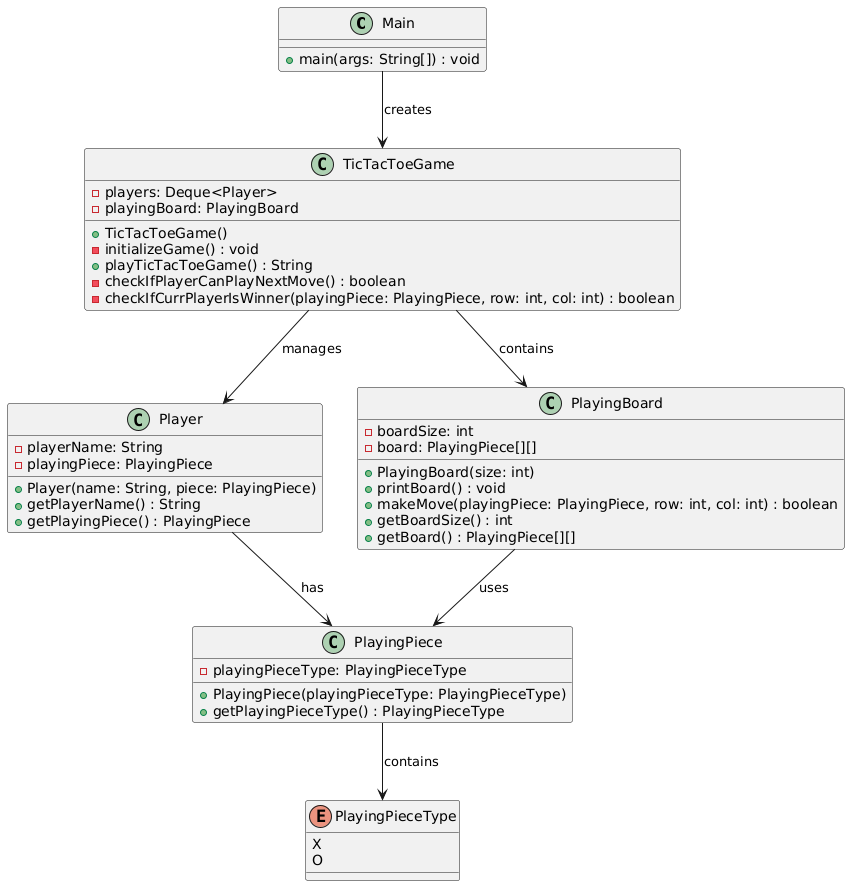

The diagram above was rendered by PlantUML. Its source (embedded in the PNG):
@startuml
class Main {
    +main(args: String[]) : void
}

class TicTacToeGame {
    -players: Deque<Player>
    -playingBoard: PlayingBoard
    +TicTacToeGame()
    -initializeGame() : void
    +playTicTacToeGame() : String
    -checkIfPlayerCanPlayNextMove() : boolean
    -checkIfCurrPlayerIsWinner(playingPiece: PlayingPiece, row: int, col: int) : boolean
}

class Player {
    -playerName: String
    -playingPiece: PlayingPiece
    +Player(name: String, piece: PlayingPiece)
    +getPlayerName() : String
    +getPlayingPiece() : PlayingPiece
}

class PlayingBoard {
    -boardSize: int
    -board: PlayingPiece[][]
    +PlayingBoard(size: int)
    +printBoard() : void
    +makeMove(playingPiece: PlayingPiece, row: int, col: int) : boolean
    +getBoardSize() : int
    +getBoard() : PlayingPiece[][]
}

class PlayingPiece {
    -playingPieceType: PlayingPieceType
    +PlayingPiece(playingPieceType: PlayingPieceType)
    +getPlayingPieceType() : PlayingPieceType
}

enum PlayingPieceType {
    X
    O
}

' Relationships
Main --> TicTacToeGame : creates
TicTacToeGame --> PlayingBoard : contains
TicTacToeGame --> Player : manages

Player --> PlayingPiece : has
PlayingBoard --> PlayingPiece : uses
PlayingPiece --> PlayingPieceType : contains
@enduml